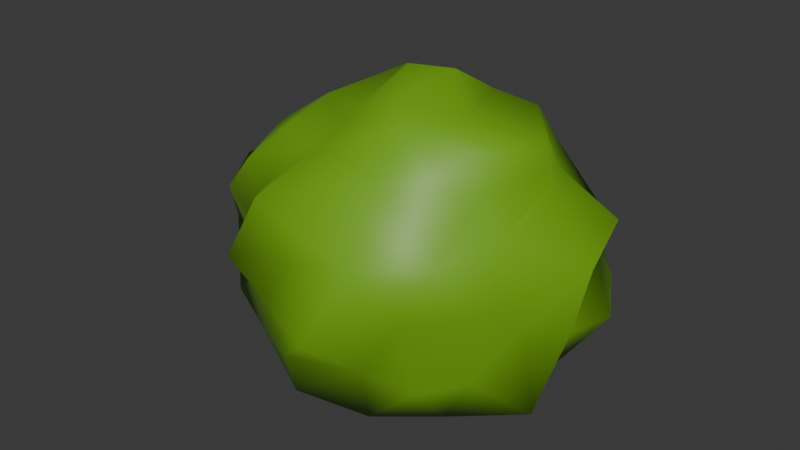 # Source: bush.blend  (saved by Blender 4.5.90; exported with 4.5.12 LTS)
import bpy
from mathutils import Matrix  # noqa: F401  (used for matrix-valued properties, if any)

bpy.ops.wm.read_factory_settings(use_empty=True)
scene = bpy.context.scene
scene.name = 'Scene'

# ---- collections
col_collection = bpy.data.collections.new('Collection'); scene.collection.children.link(col_collection)

# ---- materials (node trees are filled in below, after node groups)
mat_material_003 = bpy.data.materials.new('Material.003')

# ---- material node trees
mat_material_003.use_nodes = True; mat_material_003.node_tree.nodes.clear()
_N = mat_material_003.node_tree.nodes; _L = mat_material_003.node_tree.links
n0 = _N.new('ShaderNodeBsdfPrincipled'); n0.name = 'Principled BSDF'; n0.location = (-200, 100)
n0.inputs[0].default_value = (0.1652, 0.3975, 0.008406, 1.0)
n1 = _N.new('ShaderNodeOutputMaterial'); n1.name = 'Material Output'; n1.location = (200, 100)
_L.new(n0.outputs[0], n1.inputs[0])
n1.is_active_output = True

# ---- world
world_world = bpy.data.worlds.new('World'); scene.world = world_world
world_world.use_nodes = True; world_world.node_tree.nodes.clear()
_N = world_world.node_tree.nodes; _L = world_world.node_tree.links
n0 = _N.new('ShaderNodeOutputWorld'); n0.name = 'World Output'; n0.location = (200, 100)
n1 = _N.new('ShaderNodeBackground'); n1.name = 'Background'; n1.location = (-200, 100)
n1.inputs[0].default_value = (0.05088, 0.05088, 0.05088, 1.0)
_L.new(n1.outputs[0], n0.inputs[0])
n0.is_active_output = True
world_world.color = (0.05088, 0.05088, 0.05088)
world_world.sun_shadow_jitter_overblur = 0.0

# ---- meshes
me_sphere = bpy.data.meshes.new('Sphere')
me_sphere.from_pydata([(-0.03238, 0.8058, 0.7365), (-0.06207, 0.8278, 0.1013), (0.1113, 0.5336, 1.403), (0.1119, 0.7335, 1.122), (0.3176, 0.7415, 0.8641), (0.1341, 0.9275, 0.422), (0.1073, 0.6117, -0.01366), (0.2471, 0.3301, 1.475), (0.3296, 0.399, 1.213), (0.4812, 0.7225, 0.6684), (0.3685, 0.8424, 0.1937), (0.5255, 0.4661, 1.076), (0.6446, 0.7052, 0.5314), (0.3841, 0.588, -0.04964), (0.5469, 0.3977, 1.301), (0.6508, 0.4475, 0.7459), (0.8347, 0.434, 0.5232), (0.6779, 0.6676, 0.1677), (0.2191, 0.3468, -0.2135), (0.04832, -0.1316, 1.847), (0.4645, 0.296, 1.577), (0.7569, 0.4218, 0.978), (0.6904, 0.3568, 0.0371), (0.4487, 0.3523, -0.09533), (0.2968, 0.1864, 1.665), (0.6151, 0.2505, 1.259), (0.8157, 0.2966, 0.7622), (0.926, 0.2688, 0.3755), (0.6747, 0.08727, 1.233), (0.9296, 0.2439, 1.048), (0.7532, 0.06947, 0.04663), (0.3929, -0.1762, 1.628), (0.4816, 0.0405, 1.549), (0.9871, -0.07941, 0.9112), (0.895, -0.0454, 0.4384), (0.177, 0.1184, -0.2779), (0.6612, 0.04252, 1.539), (0.726, -0.0943, 1.421), (0.748, -0.2392, 0.4818), (0.8336, -0.2544, -0.04444), (0.468, -0.001316, -0.1744), (0.6681, -0.2832, 1.072), (0.6785, -0.5268, 0.2503), (0.572, -0.3491, 1.563), (0.5705, -0.3353, 1.275), (0.6489, -0.7815, 1.108), (0.7414, -0.5594, 0.7484), (0.2365, -0.03956, 1.842), (0.4168, -0.4628, 1.38), (0.5463, -0.7522, 0.2505), (0.4853, -0.4379, -0.1606), (0.464, -0.788, 0.652), (0.2778, -0.5, 1.654), (0.2528, -0.6373, 1.397), (0.3451, -0.9744, 1.058), (0.2948, -0.8149, 0.285), (0.2125, -0.6613, -0.1814), (0.2456, -0.3503, -0.3372), (-0.02665, -0.9134, 0.8901), (0.2253, -1.129, 0.6133), (0.1272, -0.3706, 1.721), (-0.1034, -0.603, 1.444), (-0.2157, -0.8996, 1.218), (-0.009704, -0.9746, 0.3276), (-0.06413, -0.8583, -0.02559), (0.1013, -0.1883, -0.2768), (-0.1943, -0.8897, 0.5419), (-0.3666, -0.7526, 0.2114), (-0.1286, -0.3632, 1.501), (-0.2924, -0.5, 1.349), (-0.3449, -0.6723, 1.161), (-0.4494, -0.8672, 0.7219), (-0.1351, -0.2486, 1.568), (-0.4595, -0.6262, 0.7923), (-0.5686, -0.5321, 0.5374), (-0.5016, -0.6821, 0.4112), (-0.3596, -0.5403, -0.1048), (-0.1458, -0.4525, -0.2051), (-0.442, -0.4112, 1.407), (-0.5626, -0.5802, 1.2), (-0.7165, -0.5404, 0.1827), (-0.6186, -0.2704, 1.319), (-0.7773, -0.5066, 0.8955), (-0.8737, -0.2642, 0.2104), (-0.3792, -0.1866, 1.549), (-1.033, -0.09188, 0.8727), (-0.9302, -0.3098, 0.5337), (-0.5631, -0.2514, 0.07077), (-0.4302, -0.1646, -0.07878), (-0.08548, -0.07638, -0.214), (-0.6045, 0.006019, 1.226), (-0.4061, 0.09915, 1.521), (-0.7414, 0.145, 0.923), (-0.7782, 0.04688, 0.4206), (-0.708, 0.04351, 0.07057), (-0.1395, 0.1307, -0.175), (-0.2123, 0.01695, 1.663), (-0.7089, 0.308, 1.257), (-0.9724, 0.3589, 0.6186), (-0.4383, 0.1472, -0.1513), (-0.6178, 0.5011, 1.254), (-0.9102, 0.635, 0.8715), (-0.6522, 0.4239, 0.2389), (-0.7483, 0.2944, 0.00738), (-0.4457, 0.355, 1.495), (-0.7551, 0.635, 0.484), (-0.3885, 0.4118, -0.02394), (-0.08321, 0.01758, 1.758), (-0.1294, 0.2609, 1.528), (-0.5297, 0.7271, 1.327), (-0.5856, 0.7755, 0.8158), (-0.572, 0.6834, 0.3742), (-0.318, 0.7402, -0.002793), (0.02238, 0.2972, 1.507), (-0.1603, 0.4713, 1.451), (-0.1857, 0.6175, 1.216), (-0.2322, 0.6764, 0.8251), (-0.2783, 0.9255, 0.4021), (0.08424, 0.1614, 1.707), (-0.1082, 0.4116, -0.0496)], [], [(5, 10, 1), (3, 4, 0), (89, 95, 35), (4, 9, 5), (118, 24, 113), (10, 13, 6), (2, 8, 3), (6, 13, 23), (8, 11, 4), (24, 20, 7), (12, 17, 10), (9, 11, 15), (118, 19, 47), (11, 14, 21), (15, 16, 12), (17, 22, 13), (16, 27, 17), (24, 32, 20), (14, 20, 25), (23, 40, 18), (15, 21, 26), (21, 25, 29), (26, 27, 16), (22, 27, 30), (32, 36, 20), (26, 29, 33), (24, 47, 31), (29, 28, 33), (30, 34, 39), (40, 39, 50), (35, 40, 65), (89, 35, 65), (33, 38, 34), (33, 41, 46), (33, 46, 38), (31, 43, 36), (50, 57, 40), (41, 44, 45), (47, 60, 31), (31, 60, 52), (31, 52, 43), (43, 52, 48), (43, 48, 44), (48, 52, 53), (51, 55, 49), (54, 59, 51), (56, 64, 77), (56, 77, 57), (59, 63, 55), (52, 60, 68), (55, 63, 64), (55, 64, 56), (58, 66, 59), (95, 18, 35), (77, 89, 65), (58, 62, 71), (60, 19, 72), (66, 67, 63), (68, 69, 61), (66, 75, 67), (62, 70, 73), (71, 75, 66), (72, 84, 68), (67, 75, 80), (74, 80, 75), (80, 87, 76), (76, 87, 88), (76, 88, 77), (73, 79, 82), (82, 86, 74), (107, 96, 72), (78, 81, 79), (81, 84, 90), (85, 93, 86), (86, 93, 83), (84, 96, 91), (83, 93, 94), (83, 94, 87), (85, 90, 92), (90, 91, 97), (85, 92, 98), (85, 98, 93), (94, 93, 103), (98, 102, 93), (92, 97, 101), (97, 104, 100), (99, 103, 106), (96, 107, 108), (96, 108, 91), (105, 111, 102), (102, 106, 103), (100, 104, 109), (106, 119, 99), (110, 111, 105), (102, 111, 112), (108, 114, 104), (109, 114, 115), (106, 112, 119), (107, 19, 118), (112, 117, 1), (114, 113, 2), (1, 6, 112), (115, 2, 3), (0, 5, 117), (2, 113, 7), (1, 10, 6), (119, 6, 18), (14, 7, 20), (0, 4, 5), (5, 9, 10), (113, 24, 7), (2, 7, 8), (4, 3, 8), (13, 10, 17), (6, 23, 18), (4, 11, 9), (9, 12, 10), (9, 15, 12), (118, 47, 24), (30, 23, 22), (8, 14, 11), (13, 22, 23), (15, 11, 21), (12, 16, 17), (22, 17, 27), (21, 14, 25), (35, 18, 40), (15, 26, 16), (26, 21, 29), (25, 20, 36), (34, 26, 33), (24, 31, 32), (30, 27, 34), (25, 36, 28), (29, 25, 28), (41, 28, 37), (40, 30, 39), (36, 37, 28), (39, 34, 38), (32, 31, 36), (42, 51, 49), (41, 37, 44), (40, 57, 65), (38, 46, 42), (39, 38, 42), (39, 42, 50), (37, 36, 43), (37, 43, 44), (46, 41, 45), (46, 45, 51), (56, 49, 55), (42, 49, 50), (45, 44, 48), (53, 45, 48), (50, 56, 57), (62, 54, 53), (45, 54, 51), (47, 19, 60), (51, 59, 55), (53, 52, 61), (53, 61, 62), (70, 61, 69), (65, 57, 77), (54, 58, 59), (52, 68, 61), (59, 66, 63), (77, 64, 76), (79, 69, 78), (58, 71, 66), (60, 72, 68), (64, 63, 67), (64, 67, 76), (71, 62, 73), (75, 73, 74), (73, 70, 79), (78, 68, 84), (19, 107, 72), (80, 86, 83), (67, 80, 76), (77, 88, 89), (73, 82, 74), (82, 79, 81), (90, 82, 81), (72, 96, 84), (80, 83, 87), (78, 84, 81), (89, 99, 95), (82, 85, 86), (94, 88, 87), (90, 84, 91), (110, 100, 109), (92, 90, 97), (98, 92, 101), (103, 93, 102), (97, 91, 104), (99, 94, 103), (101, 97, 100), (98, 101, 105), (98, 105, 102), (91, 108, 104), (101, 110, 105), (117, 110, 116), (109, 104, 114), (99, 119, 95), (102, 112, 106), (118, 108, 107), (116, 109, 115), (112, 111, 117), (108, 113, 114), (116, 0, 117), (117, 5, 1), (115, 114, 2), (119, 112, 6), (116, 115, 3), (0, 116, 3), (95, 119, 18), (14, 8, 7), (30, 40, 23), (34, 27, 26), (41, 33, 28), (42, 46, 51), (56, 50, 49), (53, 54, 45), (62, 58, 54), (70, 62, 61), (79, 70, 69), (75, 71, 73), (78, 69, 68), (80, 74, 86), (90, 85, 82), (89, 88, 99), (94, 99, 88), (110, 101, 100), (117, 111, 110), (118, 113, 108), (116, 110, 109)])
me_sphere.polygons.foreach_set('use_smooth', [True] * 236)
_uv = me_sphere.uv_layers.new(name='UVMap')
_uv.uv.foreach_set('vector', [0.4661, 0.9261, 0.466, 0.926, 0.4662, 0.9259, 0.4661, 0.9264, 0.466, 0.9263, 0.4662, 0.9263, 0.4661, 0.9254, 0.4664, 0.9255, 0.4659, 0.9255, 0.466, 0.9263, 0.466, 0.9262, 0.4661, 0.9261, 0.4661, 0.927, 0.4659, 0.9269, 0.4662, 0.9269, 0.466, 0.926, 0.466, 0.9258, 0.4661, 0.9258, 0.4661, 0.9266, 0.466, 0.9265, 0.4661, 0.9264, 0.4661, 0.9258, 0.466, 0.9258, 0.4659, 0.9257, 0.466, 0.9265, 0.4659, 0.9264, 0.466, 0.9263, 0.4659, 0.9269, 0.4659, 0.9267, 0.466, 0.9267, 0.4659, 0.9262, 0.4659, 0.926, 0.466, 0.926, 0.466, 0.9262, 0.4659, 0.9264, 0.4659, 0.9263, 0.4661, 0.927, 0.4659, 0.9271, 0.4657, 0.927, 0.4659, 0.9264, 0.4659, 0.9265, 0.4658, 0.9264, 0.4659, 0.9263, 0.4658, 0.9262, 0.4659, 0.9262, 0.4659, 0.926, 0.4658, 0.9259, 0.466, 0.9258, 0.4658, 0.9262, 0.4658, 0.9261, 0.4659, 0.926, 0.4659, 0.9269, 0.4657, 0.9268, 0.4659, 0.9267, 0.4659, 0.9265, 0.4659, 0.9267, 0.4658, 0.9265, 0.4659, 0.9257, 0.4657, 0.9257, 0.466, 0.9256, 0.4659, 0.9263, 0.4658, 0.9264, 0.4658, 0.9263, 0.4658, 0.9264, 0.4658, 0.9265, 0.4657, 0.9264, 0.4658, 0.9263, 0.4658, 0.9261, 0.4658, 0.9262, 0.4658, 0.9259, 0.4658, 0.9261, 0.4657, 0.9259, 0.4657, 0.9268, 0.4657, 0.9267, 0.4659, 0.9267, 0.4658, 0.9263, 0.4657, 0.9264, 0.4656, 0.9263, 0.4659, 0.9269, 0.4657, 0.927, 0.4656, 0.9269, 0.4657, 0.9264, 0.4657, 0.9265, 0.4656, 0.9263, 0.4657, 0.9259, 0.4657, 0.9261, 0.4656, 0.9259, 0.4657, 0.9257, 0.4656, 0.9259, 0.4655, 0.9258, 0.4659, 0.9255, 0.4657, 0.9257, 0.4654, 0.9255, 0.4656, 0.9254, 0.4659, 0.9255, 0.4654, 0.9255, 0.4656, 0.9263, 0.4656, 0.9261, 0.4657, 0.9261, 0.4656, 0.9263, 0.4656, 0.9264, 0.4655, 0.9262, 0.4656, 0.9263, 0.4655, 0.9262, 0.4656, 0.9261, 0.4656, 0.9269, 0.4655, 0.9266, 0.4657, 0.9267, 0.4655, 0.9258, 0.4654, 0.9256, 0.4657, 0.9257, 0.4656, 0.9264, 0.4655, 0.9265, 0.4654, 0.9263, 0.4657, 0.927, 0.4653, 0.9269, 0.4656, 0.9269, 0.4656, 0.9269, 0.4653, 0.9269, 0.4654, 0.9267, 0.4656, 0.9269, 0.4654, 0.9267, 0.4655, 0.9266, 0.4655, 0.9266, 0.4654, 0.9267, 0.4654, 0.9265, 0.4655, 0.9266, 0.4654, 0.9265, 0.4655, 0.9265, 0.4654, 0.9265, 0.4654, 0.9267, 0.4653, 0.9265, 0.4654, 0.9262, 0.4653, 0.926, 0.4654, 0.926, 0.4653, 0.9263, 0.4653, 0.9262, 0.4654, 0.9262, 0.4653, 0.9258, 0.4652, 0.9259, 0.4652, 0.9257, 0.4653, 0.9258, 0.4652, 0.9257, 0.4654, 0.9256, 0.4653, 0.9262, 0.4652, 0.926, 0.4653, 0.926, 0.4654, 0.9267, 0.4653, 0.9269, 0.4652, 0.9268, 0.4653, 0.926, 0.4652, 0.926, 0.4652, 0.9259, 0.4653, 0.926, 0.4652, 0.9259, 0.4653, 0.9258, 0.4652, 0.9263, 0.4652, 0.9262, 0.4653, 0.9262, 0.4664, 0.9255, 0.466, 0.9256, 0.4659, 0.9255, 0.4652, 0.9257, 0.4651, 0.9255, 0.4654, 0.9255, 0.4652, 0.9263, 0.4652, 0.9264, 0.4651, 0.9263, 0.4653, 0.9269, 0.4653, 0.9271, 0.4651, 0.9269, 0.4652, 0.9262, 0.4651, 0.926, 0.4652, 0.926, 0.4652, 0.9268, 0.4651, 0.9266, 0.4652, 0.9266, 0.4652, 0.9262, 0.4651, 0.9261, 0.4651, 0.926, 0.4652, 0.9264, 0.4651, 0.9265, 0.4651, 0.9263, 0.4651, 0.9263, 0.4651, 0.9261, 0.4652, 0.9262, 0.4651, 0.9269, 0.465, 0.9268, 0.4652, 0.9268, 0.4651, 0.926, 0.4651, 0.9261, 0.465, 0.926, 0.465, 0.9262, 0.465, 0.926, 0.4651, 0.9261, 0.465, 0.926, 0.465, 0.9258, 0.4651, 0.9258, 0.4651, 0.9258, 0.465, 0.9258, 0.4649, 0.9257, 0.4651, 0.9258, 0.4649, 0.9257, 0.4652, 0.9257, 0.4651, 0.9263, 0.465, 0.9265, 0.465, 0.9263, 0.465, 0.9263, 0.4649, 0.9262, 0.465, 0.9262, 0.4649, 0.927, 0.4649, 0.9269, 0.4651, 0.9269, 0.465, 0.9266, 0.4649, 0.9265, 0.465, 0.9265, 0.4649, 0.9265, 0.465, 0.9268, 0.4649, 0.9265, 0.4649, 0.9263, 0.4648, 0.9261, 0.4649, 0.9262, 0.4649, 0.9262, 0.4648, 0.9261, 0.4649, 0.926, 0.465, 0.9268, 0.4649, 0.9269, 0.4648, 0.9267, 0.4649, 0.926, 0.4648, 0.9261, 0.4648, 0.9259, 0.4649, 0.926, 0.4648, 0.9259, 0.465, 0.9258, 0.4649, 0.9263, 0.4649, 0.9265, 0.4648, 0.9264, 0.4666, 0.9265, 0.4665, 0.9267, 0.4665, 0.9265, 0.4666, 0.9263, 0.4665, 0.9264, 0.4665, 0.9262, 0.4666, 0.9263, 0.4665, 0.9262, 0.4665, 0.9261, 0.4665, 0.9259, 0.4665, 0.9261, 0.4665, 0.9259, 0.4665, 0.9262, 0.4664, 0.926, 0.4665, 0.9261, 0.4665, 0.9264, 0.4665, 0.9265, 0.4664, 0.9263, 0.4665, 0.9265, 0.4664, 0.9267, 0.4664, 0.9265, 0.4665, 0.9257, 0.4665, 0.9259, 0.4663, 0.9258, 0.4665, 0.9269, 0.4664, 0.927, 0.4663, 0.9269, 0.4665, 0.9269, 0.4663, 0.9269, 0.4665, 0.9267, 0.4664, 0.9262, 0.4663, 0.9261, 0.4664, 0.926, 0.4664, 0.926, 0.4663, 0.9258, 0.4665, 0.9259, 0.4664, 0.9265, 0.4664, 0.9267, 0.4663, 0.9265, 0.4663, 0.9258, 0.4662, 0.9257, 0.4665, 0.9257, 0.4663, 0.9263, 0.4663, 0.9261, 0.4664, 0.9262, 0.4664, 0.926, 0.4663, 0.9261, 0.4662, 0.9259, 0.4663, 0.9269, 0.4662, 0.9267, 0.4664, 0.9267, 0.4663, 0.9265, 0.4662, 0.9267, 0.4662, 0.9265, 0.4663, 0.9258, 0.4662, 0.9259, 0.4662, 0.9257, 0.4664, 0.927, 0.4663, 0.9271, 0.4661, 0.927, 0.4662, 0.9259, 0.4662, 0.9261, 0.4662, 0.9259, 0.4662, 0.9267, 0.4662, 0.9269, 0.4661, 0.9266, 0.4662, 0.9259, 0.4661, 0.9258, 0.4662, 0.9259, 0.4662, 0.9265, 0.4661, 0.9266, 0.4661, 0.9264, 0.4662, 0.9263, 0.4661, 0.9261, 0.4662, 0.9261, 0.4661, 0.9266, 0.4662, 0.9269, 0.466, 0.9267, 0.4662, 0.9259, 0.466, 0.926, 0.4661, 0.9258, 0.4662, 0.9257, 0.4661, 0.9258, 0.466, 0.9256, 0.4659, 0.9265, 0.466, 0.9267, 0.4659, 0.9267, 0.4662, 0.9263, 0.466, 0.9263, 0.4661, 0.9261, 0.4661, 0.9261, 0.466, 0.9262, 0.466, 0.926, 0.4662, 0.9269, 0.4659, 0.9269, 0.466, 0.9267, 0.4661, 0.9266, 0.466, 0.9267, 0.466, 0.9265, 0.466, 0.9263, 0.4661, 0.9264, 0.466, 0.9265, 0.466, 0.9258, 0.466, 0.926, 0.4659, 0.926, 0.4661, 0.9258, 0.4659, 0.9257, 0.466, 0.9256, 0.466, 0.9263, 0.4659, 0.9264, 0.466, 0.9262, 0.466, 0.9262, 0.4659, 0.9262, 0.466, 0.926, 0.466, 0.9262, 0.4659, 0.9263, 0.4659, 0.9262, 0.4661, 0.927, 0.4657, 0.927, 0.4659, 0.9269, 0.4657, 0.9259, 0.4659, 0.9257, 0.4658, 0.9259, 0.466, 0.9265, 0.4659, 0.9265, 0.4659, 0.9264, 0.466, 0.9258, 0.4658, 0.9259, 0.4659, 0.9257, 0.4659, 0.9263, 0.4659, 0.9264, 0.4658, 0.9264, 0.4659, 0.9262, 0.4658, 0.9262, 0.4659, 0.926, 0.4658, 0.9259, 0.4659, 0.926, 0.4658, 0.9261, 0.4658, 0.9264, 0.4659, 0.9265, 0.4658, 0.9265, 0.4659, 0.9255, 0.466, 0.9256, 0.4657, 0.9257, 0.4659, 0.9263, 0.4658, 0.9263, 0.4658, 0.9262, 0.4658, 0.9263, 0.4658, 0.9264, 0.4657, 0.9264, 0.4658, 0.9265, 0.4659, 0.9267, 0.4657, 0.9267, 0.4657, 0.9261, 0.4658, 0.9263, 0.4656, 0.9263, 0.4659, 0.9269, 0.4656, 0.9269, 0.4657, 0.9268, 0.4657, 0.9259, 0.4658, 0.9261, 0.4657, 0.9261, 0.4658, 0.9265, 0.4657, 0.9267, 0.4657, 0.9265, 0.4657, 0.9264, 0.4658, 0.9265, 0.4657, 0.9265, 0.4656, 0.9264, 0.4657, 0.9265, 0.4656, 0.9265, 0.4657, 0.9257, 0.4657, 0.9259, 0.4656, 0.9259, 0.4657, 0.9267, 0.4656, 0.9265, 0.4657, 0.9265, 0.4656, 0.9259, 0.4657, 0.9261, 0.4656, 0.9261, 0.4657, 0.9268, 0.4656, 0.9269, 0.4657, 0.9267, 0.4655, 0.926, 0.4654, 0.9262, 0.4654, 0.926, 0.4656, 0.9264, 0.4656, 0.9265, 0.4655, 0.9265, 0.4657, 0.9257, 0.4654, 0.9256, 0.4654, 0.9255, 0.4656, 0.9261, 0.4655, 0.9262, 0.4655, 0.926, 0.4656, 0.9259, 0.4656, 0.9261, 0.4655, 0.926, 0.4656, 0.9259, 0.4655, 0.926, 0.4655, 0.9258, 0.4656, 0.9265, 0.4657, 0.9267, 0.4655, 0.9266, 0.4656, 0.9265, 0.4655, 0.9266, 0.4655, 0.9265, 0.4655, 0.9262, 0.4656, 0.9264, 0.4654, 0.9263, 0.4655, 0.9262, 0.4654, 0.9263, 0.4654, 0.9262, 0.4653, 0.9258, 0.4654, 0.926, 0.4653, 0.926, 0.4655, 0.926, 0.4654, 0.926, 0.4655, 0.9258, 0.4654, 0.9263, 0.4655, 0.9265, 0.4654, 0.9265, 0.4653, 0.9265, 0.4654, 0.9263, 0.4654, 0.9265, 0.4655, 0.9258, 0.4653, 0.9258, 0.4654, 0.9256, 0.4652, 0.9264, 0.4653, 0.9263, 0.4653, 0.9265, 0.4654, 0.9263, 0.4653, 0.9263, 0.4654, 0.9262, 0.4657, 0.927, 0.4653, 0.9271, 0.4653, 0.9269, 0.4654, 0.9262, 0.4653, 0.9262, 0.4653, 0.926, 0.4653, 0.9265, 0.4654, 0.9267, 0.4652, 0.9266, 0.4653, 0.9265, 0.4652, 0.9266, 0.4652, 0.9264, 0.4651, 0.9265, 0.4652, 0.9266, 0.4651, 0.9266, 0.4654, 0.9255, 0.4654, 0.9256, 0.4652, 0.9257, 0.4653, 0.9263, 0.4652, 0.9263, 0.4653, 0.9262, 0.4654, 0.9267, 0.4652, 0.9268, 0.4652, 0.9266, 0.4653, 0.9262, 0.4652, 0.9262, 0.4652, 0.926, 0.4652, 0.9257, 0.4652, 0.9259, 0.4651, 0.9258, 0.465, 0.9265, 0.4651, 0.9266, 0.465, 0.9266, 0.4652, 0.9263, 0.4651, 0.9263, 0.4652, 0.9262, 0.4653, 0.9269, 0.4651, 0.9269, 0.4652, 0.9268, 0.4652, 0.9259, 0.4652, 0.926, 0.4651, 0.926, 0.4652, 0.9259, 0.4651, 0.926, 0.4651, 0.9258, 0.4651, 0.9263, 0.4652, 0.9264, 0.4651, 0.9263, 0.4651, 0.9261, 0.4651, 0.9263, 0.465, 0.9262, 0.4651, 0.9263, 0.4651, 0.9265, 0.465, 0.9265, 0.465, 0.9266, 0.4652, 0.9268, 0.465, 0.9268, 0.4653, 0.9271, 0.4649, 0.927, 0.4651, 0.9269, 0.465, 0.926, 0.4649, 0.9262, 0.4649, 0.926, 0.4651, 0.926, 0.465, 0.926, 0.4651, 0.9258, 0.4652, 0.9257, 0.4649, 0.9257, 0.4651, 0.9255, 0.4651, 0.9263, 0.465, 0.9263, 0.465, 0.9262, 0.465, 0.9263, 0.465, 0.9265, 0.4649, 0.9265, 0.4649, 0.9265, 0.465, 0.9263, 0.4649, 0.9265, 0.4651, 0.9269, 0.4649, 0.9269, 0.465, 0.9268, 0.465, 0.926, 0.4649, 0.926, 0.465, 0.9258, 0.465, 0.9266, 0.465, 0.9268, 0.4649, 0.9265, 0.4651, 0.9255, 0.4648, 0.9257, 0.4648, 0.9255, 0.465, 0.9263, 0.4649, 0.9263, 0.4649, 0.9262, 0.4648, 0.9259, 0.4649, 0.9257, 0.465, 0.9258, 0.4649, 0.9265, 0.465, 0.9268, 0.4648, 0.9267, 0.4663, 0.9263, 0.4664, 0.9265, 0.4663, 0.9265, 0.4665, 0.9264, 0.4666, 0.9265, 0.4665, 0.9265, 0.4665, 0.9262, 0.4665, 0.9264, 0.4664, 0.9263, 0.4665, 0.9259, 0.4665, 0.9261, 0.4664, 0.926, 0.4665, 0.9265, 0.4665, 0.9267, 0.4664, 0.9267, 0.4665, 0.9257, 0.4665, 0.9259, 0.4665, 0.9259, 0.4664, 0.9263, 0.4665, 0.9265, 0.4664, 0.9265, 0.4665, 0.9262, 0.4664, 0.9263, 0.4664, 0.9262, 0.4665, 0.9262, 0.4664, 0.9262, 0.4664, 0.926, 0.4665, 0.9267, 0.4663, 0.9269, 0.4664, 0.9267, 0.4664, 0.9263, 0.4663, 0.9263, 0.4664, 0.9262, 0.4662, 0.9261, 0.4663, 0.9263, 0.4662, 0.9263, 0.4663, 0.9265, 0.4664, 0.9267, 0.4662, 0.9267, 0.4665, 0.9257, 0.4662, 0.9257, 0.4664, 0.9255, 0.4664, 0.926, 0.4662, 0.9259, 0.4663, 0.9258, 0.4661, 0.927, 0.4663, 0.9269, 0.4664, 0.927, 0.4662, 0.9263, 0.4663, 0.9265, 0.4662, 0.9265, 0.4662, 0.9259, 0.4663, 0.9261, 0.4662, 0.9261, 0.4663, 0.9269, 0.4662, 0.9269, 0.4662, 0.9267, 0.4662, 0.9263, 0.4662, 0.9263, 0.4662, 0.9261, 0.4662, 0.9261, 0.4661, 0.9261, 0.4662, 0.9259, 0.4662, 0.9265, 0.4662, 0.9267, 0.4661, 0.9266, 0.4662, 0.9257, 0.4662, 0.9259, 0.4661, 0.9258, 0.4662, 0.9263, 0.4662, 0.9265, 0.4661, 0.9264, 0.4662, 0.9263, 0.4662, 0.9263, 0.4661, 0.9264, 0.4664, 0.9255, 0.4662, 0.9257, 0.466, 0.9256, 0.4659, 0.9265, 0.466, 0.9265, 0.466, 0.9267, 0.4657, 0.9259, 0.4657, 0.9257, 0.4659, 0.9257, 0.4657, 0.9261, 0.4658, 0.9261, 0.4658, 0.9263, 0.4656, 0.9264, 0.4656, 0.9263, 0.4657, 0.9265, 0.4655, 0.926, 0.4655, 0.9262, 0.4654, 0.9262, 0.4653, 0.9258, 0.4655, 0.9258, 0.4654, 0.926, 0.4653, 0.9265, 0.4653, 0.9263, 0.4654, 0.9263, 0.4652, 0.9264, 0.4652, 0.9263, 0.4653, 0.9263, 0.4651, 0.9265, 0.4652, 0.9264, 0.4652, 0.9266, 0.465, 0.9265, 0.4651, 0.9265, 0.4651, 0.9266, 0.4651, 0.9261, 0.4651, 0.9263, 0.4651, 0.9263, 0.465, 0.9266, 0.4651, 0.9266, 0.4652, 0.9268, 0.465, 0.926, 0.465, 0.9262, 0.4649, 0.9262, 0.4649, 0.9265, 0.4649, 0.9263, 0.465, 0.9263, 0.4651, 0.9255, 0.4649, 0.9257, 0.4648, 0.9257, 0.4648, 0.9259, 0.4648, 0.9257, 0.4649, 0.9257, 0.4663, 0.9263, 0.4664, 0.9263, 0.4664, 0.9265, 0.4662, 0.9261, 0.4663, 0.9261, 0.4663, 0.9263, 0.4661, 0.927, 0.4662, 0.9269, 0.4663, 0.9269, 0.4662, 0.9263, 0.4663, 0.9263, 0.4663, 0.9265])
me_sphere.materials.append(mat_material_003)
me_sphere.update()

# ---- objects
ob_sphere = bpy.data.objects.new('Sphere', me_sphere)

# ---- transforms, parenting, visibility, modifiers, constraints
ob_sphere.location = (0.0, 0.0, 0.0)
ob_sphere.scale = (2.856, 2.55, 2.112)

# ---- collection membership
col_collection.objects.link(ob_sphere)

# ---- scene / render settings (as saved in the file)
scene.frame_start = 1; scene.frame_end = 250; scene.frame_set(1)
scene.render.engine = 'BLENDER_EEVEE_NEXT'
bpy.context.view_layer.update()

# ---- added for rendering (the .blend has no active camera and no usable light): camera, sun
cam_auto = bpy.data.cameras.new('AutoCamera')
cam_auto.lens = 50.0
cam_auto.sensor_width = 36.0
cam_auto.clip_end = 1000.0
ob_auto_camera = bpy.data.objects.new('AutoCamera', cam_auto)
scene.collection.objects.link(ob_auto_camera)
ob_auto_camera.location = (8.31575, -10.3141, 8.29904)
ob_auto_camera.rotation_euler = (1.09748, -7.21219e-08, 0.694738)
scene.camera = ob_auto_camera
light_auto_sun = bpy.data.lights.new('AutoSun', 'SUN')
light_auto_sun.energy = 3.0
light_auto_sun.angle = 0.0523599
ob_auto_sun = bpy.data.objects.new('AutoSun', light_auto_sun)
scene.collection.objects.link(ob_auto_sun)
ob_auto_sun.rotation_euler = (0.872665, 0.174533, 0.523599)
bpy.context.view_layer.update()

